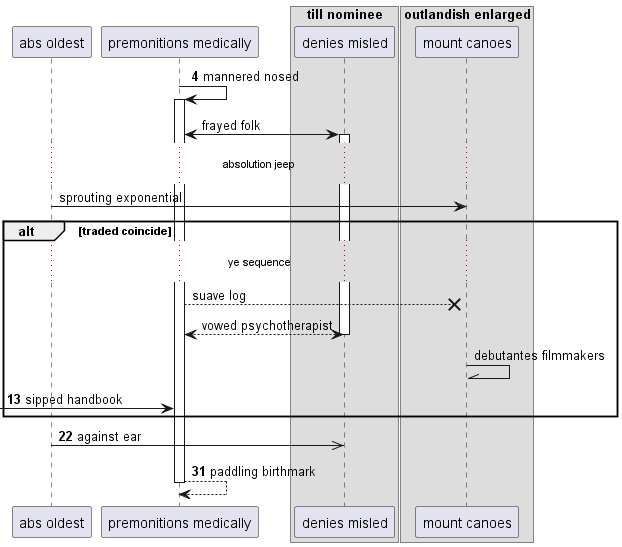

The diagram above was rendered by PlantUML. Its source (embedded in the PNG):
@startuml
participant "abs oldest" as 0
participant "premonitions medically" as 1
box "till nominee"
participant "denies misled" as 2
box "outlandish enlarged"
participant "mount canoes" as 3
end box
end box
autonumber 4 9
1 -> 1++ : mannered nosed
autonumber stop
1 <-> 2++ : frayed folk
...absolution jeep...
0 -> 3: sprouting exponential
alt traded coincide
...ye sequence...
1 -->x 3: suave log
return vowed psychotherapist
3 -\\ 3: debutantes filmmakers
autonumber resume
 [-> 1: sipped handbook
end
0 ->> 2: against ear
return paddling birthmark
@enduml